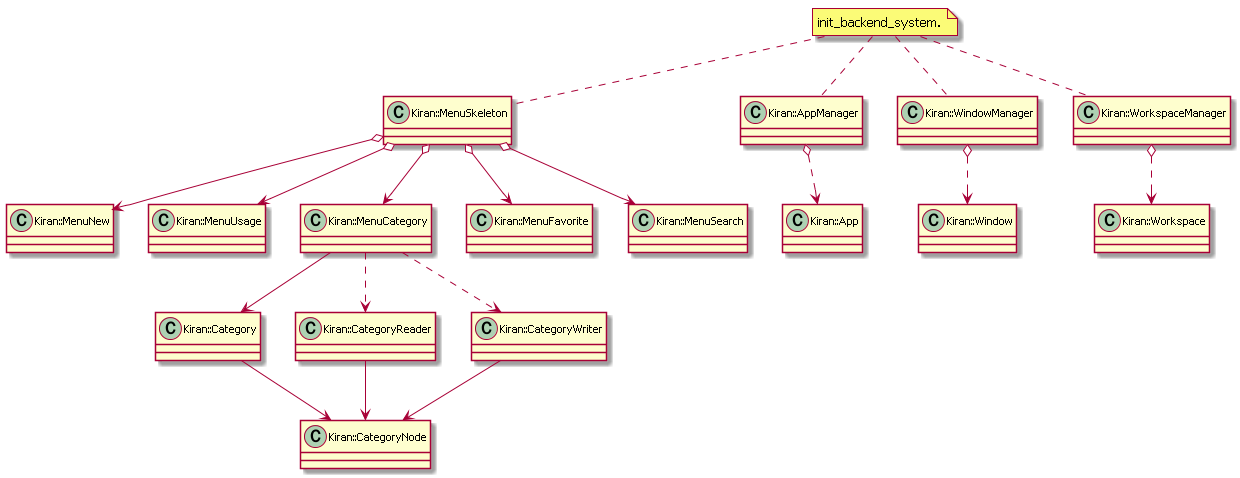

The diagram above was rendered by PlantUML. Its source (embedded in the PNG):
@startuml


note "init_backend_system." as INIT


INIT .. Kiran::MenuSkeleton
INIT .. Kiran::AppManager
INIT .. Kiran::WindowManager
INIT .. Kiran::WorkspaceManager

Kiran::MenuSkeleton o--> Kiran::MenuNew
Kiran::MenuSkeleton o--> Kiran::MenuUsage
Kiran::MenuSkeleton o--> Kiran::MenuCategory
Kiran::MenuSkeleton o--> Kiran::MenuFavorite
Kiran::MenuSkeleton o--> Kiran::MenuSearch


Kiran::MenuCategory --> Kiran::Category
Kiran::MenuCategory ..> Kiran::CategoryReader
Kiran::MenuCategory ..> Kiran::CategoryWriter
Kiran::Category --> Kiran::CategoryNode
Kiran::CategoryReader --> Kiran::CategoryNode
Kiran::CategoryWriter --> Kiran::CategoryNode


Kiran::AppManager o..> Kiran::App
Kiran::WindowManager o..> Kiran::Window
Kiran::WorkspaceManager o..> Kiran::Workspace

@enduml